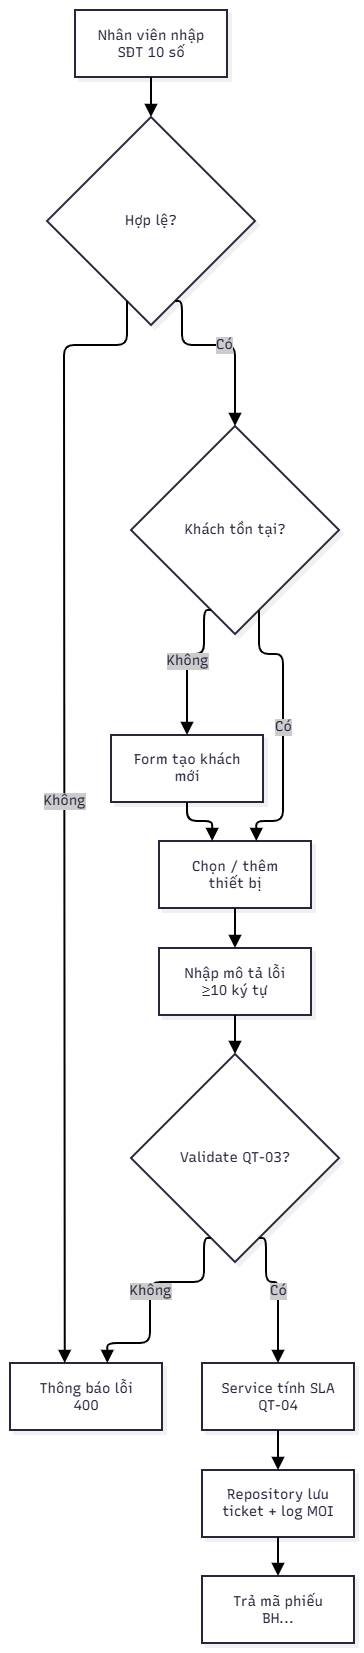

The diagram above was exported from draw.io. Its source (the exported page's mxGraphModel, read from the mxfile embedded in the PNG):
<mxGraphModel dx="3327" dy="1690" grid="1" gridSize="10" guides="1" tooltips="1" connect="1" arrows="1" fold="1" page="1" pageScale="1" pageWidth="827" pageHeight="1169" math="0" shadow="0">
  <root>
    <mxCell id="0" />
    <mxCell id="1" parent="0" />
    <UserObject label="" mermaidData="{&#10;  &quot;data&quot;: &quot;flowchart TD\n    A[Nhân viên nhập SĐT 10 số] --&gt; B{Hợp lệ?}\n    B --&gt;|Không| Z[Thông báo lỗi 400]\n    B --&gt;|Có| C{Khách tồn tại?}\n    C --&gt;|Không| D[Form tạo khách mới]\n    D --&gt; E[Chọn / thêm thiết bị]\n    C --&gt;|Có| E\n    E --&gt; F[Nhập mô tả lỗi ≥10 ký tự]\n    F --&gt; G{Validate QT-03?}\n    G --&gt;|Không| Z\n    G --&gt;|Có| H[Service tính SLA QT-04]\n    H --&gt; I[Repository lưu ticket + log MOI]\n    I --&gt; J[Trả mã phiếu BH...]\n&quot;,&#10;  &quot;config&quot;: null,&#10;  &quot;version&quot;: &quot;12&quot;&#10;}" id="I9ksnGkI7yZYHajlmfvZ-1">
      <mxCell connectable="0" parent="1" style="group;transparentBounds=1;editIcon=1;lockedGroup=0;groupPadding=10;" vertex="1">
        <mxGeometry as="geometry" />
      </mxCell>
    </UserObject>
    <UserObject label="Nhân viên nhập SĐT 10 số" mermaidId="n:A" mermaidBaseStyle="html=1;whiteSpace=wrap;strokeWidth=2;fillColor=#ffffff;strokeColor=#28253D;fontColor=#28253D;fontFamily=Recursive;fontSize=14;shadow=1;shadowColor=#000000;shadowOffsetX=4;shadowOffsetY=4;shadowBlur=0;shadowOpacity=6;" mermaidBaseValue="Nhân viên nhập SĐT 10 số" id="I9ksnGkI7yZYHajlmfvZ-2">
      <mxCell parent="I9ksnGkI7yZYHajlmfvZ-1" style="html=1;whiteSpace=wrap;strokeWidth=2;fillColor=#ffffff;strokeColor=#28253D;fontColor=#28253D;fontFamily=Recursive;fontSize=14;shadow=1;shadowColor=#000000;shadowOffsetX=4;shadowOffsetY=4;shadowBlur=0;shadowOpacity=6;labelWidth=120;fontSource=https%3A%2F%2Ffonts.googleapis.com%2Fcss%3Ffamily%3DRecursive;" vertex="1">
        <mxGeometry height="67" width="152" x="95" y="30" as="geometry" />
      </mxCell>
    </UserObject>
    <UserObject label="Hợp lệ?" mermaidId="n:B" mermaidBaseStyle="rhombus;html=1;strokeWidth=2;whiteSpace=wrap;fillColor=#ffffff;strokeColor=#28253D;fontColor=#28253D;fontFamily=Recursive;fontSize=14;shadow=1;shadowColor=#000000;shadowOffsetX=4;shadowOffsetY=4;shadowBlur=0;shadowOpacity=6;" mermaidBaseValue="Hợp lệ?" id="I9ksnGkI7yZYHajlmfvZ-3">
      <mxCell parent="I9ksnGkI7yZYHajlmfvZ-1" style="rhombus;html=1;strokeWidth=2;whiteSpace=wrap;fillColor=#ffffff;strokeColor=#28253D;fontColor=#28253D;fontFamily=Recursive;fontSize=14;shadow=1;shadowColor=#000000;shadowOffsetX=4;shadowOffsetY=4;shadowBlur=0;shadowOpacity=6;fontSource=https%3A%2F%2Ffonts.googleapis.com%2Fcss%3Ffamily%3DRecursive;" vertex="1">
        <mxGeometry height="208" width="208" x="67" y="137" as="geometry" />
      </mxCell>
    </UserObject>
    <UserObject label="Thông báo lỗi 400" mermaidId="n:Z" mermaidBaseStyle="html=1;whiteSpace=wrap;strokeWidth=2;fillColor=#ffffff;strokeColor=#28253D;fontColor=#28253D;fontFamily=Recursive;fontSize=14;shadow=1;shadowColor=#000000;shadowOffsetX=4;shadowOffsetY=4;shadowBlur=0;shadowOpacity=6;" mermaidBaseValue="Thông báo lỗi 400" id="I9ksnGkI7yZYHajlmfvZ-4">
      <mxCell parent="I9ksnGkI7yZYHajlmfvZ-1" style="html=1;whiteSpace=wrap;strokeWidth=2;fillColor=#ffffff;strokeColor=#28253D;fontColor=#28253D;fontFamily=Recursive;fontSize=14;shadow=1;shadowColor=#000000;shadowOffsetX=4;shadowOffsetY=4;shadowBlur=0;shadowOpacity=6;labelWidth=120;fontSource=https%3A%2F%2Ffonts.googleapis.com%2Fcss%3Ffamily%3DRecursive;" vertex="1">
        <mxGeometry height="67" width="152" x="30" y="1383" as="geometry" />
      </mxCell>
    </UserObject>
    <UserObject label="Khách tồn tại?" mermaidId="n:C" mermaidBaseStyle="rhombus;html=1;strokeWidth=2;whiteSpace=wrap;fillColor=#ffffff;strokeColor=#28253D;fontColor=#28253D;fontFamily=Recursive;fontSize=14;shadow=1;shadowColor=#000000;shadowOffsetX=4;shadowOffsetY=4;shadowBlur=0;shadowOpacity=6;" mermaidBaseValue="Khách tồn tại?" id="I9ksnGkI7yZYHajlmfvZ-5">
      <mxCell parent="I9ksnGkI7yZYHajlmfvZ-1" style="rhombus;html=1;strokeWidth=2;whiteSpace=wrap;fillColor=#ffffff;strokeColor=#28253D;fontColor=#28253D;fontFamily=Recursive;fontSize=14;shadow=1;shadowColor=#000000;shadowOffsetX=4;shadowOffsetY=4;shadowBlur=0;shadowOpacity=6;fontSource=https%3A%2F%2Ffonts.googleapis.com%2Fcss%3Ffamily%3DRecursive;" vertex="1">
        <mxGeometry height="208" width="208" x="151" y="446" as="geometry" />
      </mxCell>
    </UserObject>
    <UserObject label="Form tạo khách mới" mermaidId="n:D" mermaidBaseStyle="html=1;whiteSpace=wrap;strokeWidth=2;fillColor=#ffffff;strokeColor=#28253D;fontColor=#28253D;fontFamily=Recursive;fontSize=14;shadow=1;shadowColor=#000000;shadowOffsetX=4;shadowOffsetY=4;shadowBlur=0;shadowOpacity=6;" mermaidBaseValue="Form tạo khách mới" id="I9ksnGkI7yZYHajlmfvZ-6">
      <mxCell parent="I9ksnGkI7yZYHajlmfvZ-1" style="html=1;whiteSpace=wrap;strokeWidth=2;fillColor=#ffffff;strokeColor=#28253D;fontColor=#28253D;fontFamily=Recursive;fontSize=14;shadow=1;shadowColor=#000000;shadowOffsetX=4;shadowOffsetY=4;shadowBlur=0;shadowOpacity=6;labelWidth=120;fontSource=https%3A%2F%2Ffonts.googleapis.com%2Fcss%3Ffamily%3DRecursive;" vertex="1">
        <mxGeometry height="67" width="152" x="131" y="755" as="geometry" />
      </mxCell>
    </UserObject>
    <UserObject label="Chọn / thêm thiết bị" mermaidId="n:E" mermaidBaseStyle="html=1;whiteSpace=wrap;strokeWidth=2;fillColor=#ffffff;strokeColor=#28253D;fontColor=#28253D;fontFamily=Recursive;fontSize=14;shadow=1;shadowColor=#000000;shadowOffsetX=4;shadowOffsetY=4;shadowBlur=0;shadowOpacity=6;" mermaidBaseValue="Chọn / thêm thiết bị" id="I9ksnGkI7yZYHajlmfvZ-7">
      <mxCell parent="I9ksnGkI7yZYHajlmfvZ-1" style="html=1;whiteSpace=wrap;strokeWidth=2;fillColor=#ffffff;strokeColor=#28253D;fontColor=#28253D;fontFamily=Recursive;fontSize=14;shadow=1;shadowColor=#000000;shadowOffsetX=4;shadowOffsetY=4;shadowBlur=0;shadowOpacity=6;labelWidth=120;fontSource=https%3A%2F%2Ffonts.googleapis.com%2Fcss%3Ffamily%3DRecursive;" vertex="1">
        <mxGeometry height="67" width="152" x="179" y="861" as="geometry" />
      </mxCell>
    </UserObject>
    <UserObject label="Nhập mô tả lỗi ≥10 ký tự" mermaidId="n:F" mermaidBaseStyle="html=1;whiteSpace=wrap;strokeWidth=2;fillColor=#ffffff;strokeColor=#28253D;fontColor=#28253D;fontFamily=Recursive;fontSize=14;shadow=1;shadowColor=#000000;shadowOffsetX=4;shadowOffsetY=4;shadowBlur=0;shadowOpacity=6;" mermaidBaseValue="Nhập mô tả lỗi ≥10 ký tự" id="I9ksnGkI7yZYHajlmfvZ-8">
      <mxCell parent="I9ksnGkI7yZYHajlmfvZ-1" style="html=1;whiteSpace=wrap;strokeWidth=2;fillColor=#ffffff;strokeColor=#28253D;fontColor=#28253D;fontFamily=Recursive;fontSize=14;shadow=1;shadowColor=#000000;shadowOffsetX=4;shadowOffsetY=4;shadowBlur=0;shadowOpacity=6;labelWidth=120;fontSource=https%3A%2F%2Ffonts.googleapis.com%2Fcss%3Ffamily%3DRecursive;" vertex="1">
        <mxGeometry height="67" width="152" x="179" y="968" as="geometry" />
      </mxCell>
    </UserObject>
    <UserObject label="Validate QT-03?" mermaidId="n:G" mermaidBaseStyle="rhombus;html=1;strokeWidth=2;whiteSpace=wrap;fillColor=#ffffff;strokeColor=#28253D;fontColor=#28253D;fontFamily=Recursive;fontSize=14;shadow=1;shadowColor=#000000;shadowOffsetX=4;shadowOffsetY=4;shadowBlur=0;shadowOpacity=6;" mermaidBaseValue="Validate QT-03?" id="I9ksnGkI7yZYHajlmfvZ-9">
      <mxCell parent="I9ksnGkI7yZYHajlmfvZ-1" style="rhombus;html=1;strokeWidth=2;whiteSpace=wrap;fillColor=#ffffff;strokeColor=#28253D;fontColor=#28253D;fontFamily=Recursive;fontSize=14;shadow=1;shadowColor=#000000;shadowOffsetX=4;shadowOffsetY=4;shadowBlur=0;shadowOpacity=6;fontSource=https%3A%2F%2Ffonts.googleapis.com%2Fcss%3Ffamily%3DRecursive;" vertex="1">
        <mxGeometry height="208" width="208" x="151" y="1074" as="geometry" />
      </mxCell>
    </UserObject>
    <UserObject label="Service tính SLA QT-04" mermaidId="n:H" mermaidBaseStyle="html=1;whiteSpace=wrap;strokeWidth=2;fillColor=#ffffff;strokeColor=#28253D;fontColor=#28253D;fontFamily=Recursive;fontSize=14;shadow=1;shadowColor=#000000;shadowOffsetX=4;shadowOffsetY=4;shadowBlur=0;shadowOpacity=6;" mermaidBaseValue="Service tính SLA QT-04" id="I9ksnGkI7yZYHajlmfvZ-10">
      <mxCell parent="I9ksnGkI7yZYHajlmfvZ-1" style="html=1;whiteSpace=wrap;strokeWidth=2;fillColor=#ffffff;strokeColor=#28253D;fontColor=#28253D;fontFamily=Recursive;fontSize=14;shadow=1;shadowColor=#000000;shadowOffsetX=4;shadowOffsetY=4;shadowBlur=0;shadowOpacity=6;labelWidth=120;fontSource=https%3A%2F%2Ffonts.googleapis.com%2Fcss%3Ffamily%3DRecursive;" vertex="1">
        <mxGeometry height="67" width="152" x="222" y="1383" as="geometry" />
      </mxCell>
    </UserObject>
    <UserObject label="Repository lưu ticket + log MOI" mermaidId="n:I" mermaidBaseStyle="html=1;whiteSpace=wrap;strokeWidth=2;fillColor=#ffffff;strokeColor=#28253D;fontColor=#28253D;fontFamily=Recursive;fontSize=14;shadow=1;shadowColor=#000000;shadowOffsetX=4;shadowOffsetY=4;shadowBlur=0;shadowOpacity=6;" mermaidBaseValue="Repository lưu ticket + log MOI" id="I9ksnGkI7yZYHajlmfvZ-11">
      <mxCell parent="I9ksnGkI7yZYHajlmfvZ-1" style="html=1;whiteSpace=wrap;strokeWidth=2;fillColor=#ffffff;strokeColor=#28253D;fontColor=#28253D;fontFamily=Recursive;fontSize=14;shadow=1;shadowColor=#000000;shadowOffsetX=4;shadowOffsetY=4;shadowBlur=0;shadowOpacity=6;labelWidth=120;fontSource=https%3A%2F%2Ffonts.googleapis.com%2Fcss%3Ffamily%3DRecursive;" vertex="1">
        <mxGeometry height="67" width="152" x="222" y="1490" as="geometry" />
      </mxCell>
    </UserObject>
    <UserObject label="Trả mã phiếu BH..." mermaidId="n:J" mermaidBaseStyle="html=1;whiteSpace=wrap;strokeWidth=2;fillColor=#ffffff;strokeColor=#28253D;fontColor=#28253D;fontFamily=Recursive;fontSize=14;shadow=1;shadowColor=#000000;shadowOffsetX=4;shadowOffsetY=4;shadowBlur=0;shadowOpacity=6;" mermaidBaseValue="Trả mã phiếu BH..." id="I9ksnGkI7yZYHajlmfvZ-12">
      <mxCell parent="I9ksnGkI7yZYHajlmfvZ-1" style="html=1;whiteSpace=wrap;strokeWidth=2;fillColor=#ffffff;strokeColor=#28253D;fontColor=#28253D;fontFamily=Recursive;fontSize=14;shadow=1;shadowColor=#000000;shadowOffsetX=4;shadowOffsetY=4;shadowBlur=0;shadowOpacity=6;labelWidth=120;fontSource=https%3A%2F%2Ffonts.googleapis.com%2Fcss%3Ffamily%3DRecursive;" vertex="1">
        <mxGeometry height="67" width="152" x="222" y="1596" as="geometry" />
      </mxCell>
    </UserObject>
    <UserObject label="" mermaidId="e:A-&gt;B#0" mermaidBaseStyle="edgeStyle=orthogonalEdgeStyle;rounded=1;curved=0;startArrow=none;endArrow=block;endSize=8;jumpStyle=arc;jumpSize=12;strokeColor=#000000;exitX=0.5;exitY=0.99;entryX=0.5;entryY=0;strokeWidth=2;targetPerimeterSpacing=4;" mermaidBaseValue="" id="I9ksnGkI7yZYHajlmfvZ-13">
      <mxCell edge="1" parent="I9ksnGkI7yZYHajlmfvZ-1" source="I9ksnGkI7yZYHajlmfvZ-2" style="edgeStyle=orthogonalEdgeStyle;rounded=1;curved=0;startArrow=none;endArrow=block;endSize=8;jumpStyle=arc;jumpSize=12;strokeColor=#000000;exitX=0.5;exitY=0.99;entryX=0.5;entryY=0;strokeWidth=2;targetPerimeterSpacing=4;" target="I9ksnGkI7yZYHajlmfvZ-3">
        <mxGeometry relative="1" as="geometry">
          <Array as="points" />
        </mxGeometry>
      </mxCell>
    </UserObject>
    <UserObject label="Không" mermaidId="e:B-&gt;Z#0" mermaidBaseStyle="edgeStyle=orthogonalEdgeStyle;rounded=1;curved=0;startArrow=none;endArrow=block;endSize=8;jumpStyle=arc;jumpSize=12;strokeColor=#000000;html=1;fontSize=16;labelBackgroundColor=#cccccc;fontFamily=Recursive;fontColor=#28253D;exitX=0.35;exitY=1;entryX=0.36;entryY=0;strokeWidth=2;targetPerimeterSpacing=4;" mermaidBaseValue="Không" id="I9ksnGkI7yZYHajlmfvZ-14">
      <mxCell edge="1" parent="I9ksnGkI7yZYHajlmfvZ-1" source="I9ksnGkI7yZYHajlmfvZ-3" style="edgeStyle=orthogonalEdgeStyle;rounded=1;curved=0;startArrow=none;endArrow=block;endSize=8;jumpStyle=arc;jumpSize=12;strokeColor=#000000;html=1;fontSize=14;labelBackgroundColor=#cccccc;fontFamily=Recursive;fontColor=#28253D;exitX=0.35;exitY=1;entryX=0.36;entryY=0;strokeWidth=2;targetPerimeterSpacing=4;fontSource=https%3A%2F%2Ffonts.googleapis.com%2Fcss%3Ffamily%3DRecursive;" target="I9ksnGkI7yZYHajlmfvZ-4">
        <mxGeometry relative="1" as="geometry">
          <Array as="points">
            <mxPoint x="139" y="365" />
            <mxPoint x="84" y="365" />
            <mxPoint x="84" y="395" />
            <mxPoint x="84" y="550" />
            <mxPoint x="84" y="704" />
            <mxPoint x="84" y="894" />
            <mxPoint x="84" y="1001" />
            <mxPoint x="84" y="1178" />
            <mxPoint x="84" y="1333" />
          </Array>
        </mxGeometry>
      </mxCell>
    </UserObject>
    <UserObject label="Có" mermaidId="e:B-&gt;C#0" mermaidBaseStyle="edgeStyle=orthogonalEdgeStyle;rounded=1;curved=0;startArrow=none;endArrow=block;endSize=8;jumpStyle=arc;jumpSize=12;strokeColor=#000000;html=1;fontSize=16;labelBackgroundColor=#cccccc;fontFamily=Recursive;fontColor=#28253D;exitX=0.65;exitY=1;entryX=0.5;entryY=0;strokeWidth=2;targetPerimeterSpacing=4;" mermaidBaseValue="Có" id="I9ksnGkI7yZYHajlmfvZ-15">
      <mxCell edge="1" parent="I9ksnGkI7yZYHajlmfvZ-1" source="I9ksnGkI7yZYHajlmfvZ-3" style="edgeStyle=orthogonalEdgeStyle;rounded=1;curved=0;startArrow=none;endArrow=block;endSize=8;jumpStyle=arc;jumpSize=12;strokeColor=#000000;html=1;fontSize=14;labelBackgroundColor=#cccccc;fontFamily=Recursive;fontColor=#28253D;exitX=0.65;exitY=1;entryX=0.5;entryY=0;strokeWidth=2;targetPerimeterSpacing=4;fontSource=https%3A%2F%2Ffonts.googleapis.com%2Fcss%3Ffamily%3DRecursive;" target="I9ksnGkI7yZYHajlmfvZ-5">
        <mxGeometry relative="1" as="geometry">
          <Array as="points">
            <mxPoint x="202" y="365" />
            <mxPoint x="255" y="365" />
          </Array>
        </mxGeometry>
      </mxCell>
    </UserObject>
    <UserObject label="Không" mermaidId="e:C-&gt;D#0" mermaidBaseStyle="edgeStyle=orthogonalEdgeStyle;rounded=1;curved=0;startArrow=none;endArrow=block;endSize=8;jumpStyle=arc;jumpSize=12;strokeColor=#000000;html=1;fontSize=16;labelBackgroundColor=#cccccc;fontFamily=Recursive;fontColor=#28253D;exitX=0.35;exitY=1;entryX=0.5;entryY=0;strokeWidth=2;targetPerimeterSpacing=4;" mermaidBaseValue="Không" id="I9ksnGkI7yZYHajlmfvZ-16">
      <mxCell edge="1" parent="I9ksnGkI7yZYHajlmfvZ-1" source="I9ksnGkI7yZYHajlmfvZ-5" style="edgeStyle=orthogonalEdgeStyle;rounded=1;curved=0;startArrow=none;endArrow=block;endSize=8;jumpStyle=arc;jumpSize=12;strokeColor=#000000;html=1;fontSize=14;labelBackgroundColor=#cccccc;fontFamily=Recursive;fontColor=#28253D;exitX=0.35;exitY=1;entryX=0.5;entryY=0;strokeWidth=2;targetPerimeterSpacing=4;fontSource=https%3A%2F%2Ffonts.googleapis.com%2Fcss%3Ffamily%3DRecursive;" target="I9ksnGkI7yZYHajlmfvZ-6">
        <mxGeometry relative="1" as="geometry">
          <Array as="points">
            <mxPoint x="224" y="674" />
            <mxPoint x="207" y="674" />
          </Array>
        </mxGeometry>
      </mxCell>
    </UserObject>
    <UserObject label="" mermaidId="e:D-&gt;E#0" mermaidBaseStyle="edgeStyle=orthogonalEdgeStyle;rounded=1;curved=0;startArrow=none;endArrow=block;endSize=8;jumpStyle=arc;jumpSize=12;strokeColor=#000000;exitX=0.5;exitY=0.99;entryX=0.35;entryY=0;strokeWidth=2;targetPerimeterSpacing=4;" mermaidBaseValue="" id="I9ksnGkI7yZYHajlmfvZ-17">
      <mxCell edge="1" parent="I9ksnGkI7yZYHajlmfvZ-1" source="I9ksnGkI7yZYHajlmfvZ-6" style="edgeStyle=orthogonalEdgeStyle;rounded=1;curved=0;startArrow=none;endArrow=block;endSize=8;jumpStyle=arc;jumpSize=12;strokeColor=#000000;exitX=0.5;exitY=0.99;entryX=0.35;entryY=0;strokeWidth=2;targetPerimeterSpacing=4;" target="I9ksnGkI7yZYHajlmfvZ-7">
        <mxGeometry relative="1" as="geometry">
          <Array as="points">
            <mxPoint x="207" y="841" />
            <mxPoint x="233" y="841" />
          </Array>
        </mxGeometry>
      </mxCell>
    </UserObject>
    <UserObject label="Có" mermaidId="e:C-&gt;E#0" mermaidBaseStyle="edgeStyle=orthogonalEdgeStyle;rounded=1;curved=0;startArrow=none;endArrow=block;endSize=8;jumpStyle=arc;jumpSize=12;strokeColor=#000000;html=1;fontSize=16;labelBackgroundColor=#cccccc;fontFamily=Recursive;fontColor=#28253D;exitX=0.65;exitY=1;entryX=0.64;entryY=0;strokeWidth=2;targetPerimeterSpacing=4;" mermaidBaseValue="Có" id="I9ksnGkI7yZYHajlmfvZ-18">
      <mxCell edge="1" parent="I9ksnGkI7yZYHajlmfvZ-1" source="I9ksnGkI7yZYHajlmfvZ-5" style="edgeStyle=orthogonalEdgeStyle;rounded=1;curved=0;startArrow=none;endArrow=block;endSize=8;jumpStyle=arc;jumpSize=12;strokeColor=#000000;html=1;fontSize=14;labelBackgroundColor=#cccccc;fontFamily=Recursive;fontColor=#28253D;exitX=0.65;exitY=1;entryX=0.64;entryY=0;strokeWidth=2;targetPerimeterSpacing=4;fontSource=https%3A%2F%2Ffonts.googleapis.com%2Fcss%3Ffamily%3DRecursive;" target="I9ksnGkI7yZYHajlmfvZ-7">
        <mxGeometry relative="1" as="geometry">
          <Array as="points">
            <mxPoint x="286" y="674" />
            <mxPoint x="303" y="674" />
            <mxPoint x="303" y="788" />
            <mxPoint x="303" y="841" />
            <mxPoint x="277" y="841" />
          </Array>
        </mxGeometry>
      </mxCell>
    </UserObject>
    <UserObject label="" mermaidId="e:E-&gt;F#0" mermaidBaseStyle="edgeStyle=orthogonalEdgeStyle;rounded=1;curved=0;startArrow=none;endArrow=block;endSize=8;jumpStyle=arc;jumpSize=12;strokeColor=#000000;exitX=0.5;exitY=0.99;entryX=0.5;entryY=0;strokeWidth=2;targetPerimeterSpacing=4;" mermaidBaseValue="" id="I9ksnGkI7yZYHajlmfvZ-19">
      <mxCell edge="1" parent="I9ksnGkI7yZYHajlmfvZ-1" source="I9ksnGkI7yZYHajlmfvZ-7" style="edgeStyle=orthogonalEdgeStyle;rounded=1;curved=0;startArrow=none;endArrow=block;endSize=8;jumpStyle=arc;jumpSize=12;strokeColor=#000000;exitX=0.5;exitY=0.99;entryX=0.5;entryY=0;strokeWidth=2;targetPerimeterSpacing=4;" target="I9ksnGkI7yZYHajlmfvZ-8">
        <mxGeometry relative="1" as="geometry">
          <Array as="points" />
        </mxGeometry>
      </mxCell>
    </UserObject>
    <UserObject label="" mermaidId="e:F-&gt;G#0" mermaidBaseStyle="edgeStyle=orthogonalEdgeStyle;rounded=1;curved=0;startArrow=none;endArrow=block;endSize=8;jumpStyle=arc;jumpSize=12;strokeColor=#000000;exitX=0.5;exitY=0.99;entryX=0.5;entryY=0;strokeWidth=2;targetPerimeterSpacing=4;" mermaidBaseValue="" id="I9ksnGkI7yZYHajlmfvZ-20">
      <mxCell edge="1" parent="I9ksnGkI7yZYHajlmfvZ-1" source="I9ksnGkI7yZYHajlmfvZ-8" style="edgeStyle=orthogonalEdgeStyle;rounded=1;curved=0;startArrow=none;endArrow=block;endSize=8;jumpStyle=arc;jumpSize=12;strokeColor=#000000;exitX=0.5;exitY=0.99;entryX=0.5;entryY=0;strokeWidth=2;targetPerimeterSpacing=4;" target="I9ksnGkI7yZYHajlmfvZ-9">
        <mxGeometry relative="1" as="geometry">
          <Array as="points" />
        </mxGeometry>
      </mxCell>
    </UserObject>
    <UserObject label="Không" mermaidId="e:G-&gt;Z#0" mermaidBaseStyle="edgeStyle=orthogonalEdgeStyle;rounded=1;curved=0;startArrow=none;endArrow=block;endSize=8;jumpStyle=arc;jumpSize=12;strokeColor=#000000;html=1;fontSize=16;labelBackgroundColor=#cccccc;fontFamily=Recursive;fontColor=#28253D;exitX=0.35;exitY=1;entryX=0.64;entryY=0;strokeWidth=2;targetPerimeterSpacing=4;" mermaidBaseValue="Không" id="I9ksnGkI7yZYHajlmfvZ-21">
      <mxCell edge="1" parent="I9ksnGkI7yZYHajlmfvZ-1" source="I9ksnGkI7yZYHajlmfvZ-9" style="edgeStyle=orthogonalEdgeStyle;rounded=1;curved=0;startArrow=none;endArrow=block;endSize=8;jumpStyle=arc;jumpSize=12;strokeColor=#000000;html=1;fontSize=14;labelBackgroundColor=#cccccc;fontFamily=Recursive;fontColor=#28253D;exitX=0.35;exitY=1;entryX=0.64;entryY=0;strokeWidth=2;targetPerimeterSpacing=4;fontSource=https%3A%2F%2Ffonts.googleapis.com%2Fcss%3Ffamily%3DRecursive;" target="I9ksnGkI7yZYHajlmfvZ-4">
        <mxGeometry relative="1" as="geometry">
          <Array as="points">
            <mxPoint x="224" y="1302" />
            <mxPoint x="170" y="1302" />
            <mxPoint x="170" y="1363" />
            <mxPoint x="128" y="1363" />
          </Array>
        </mxGeometry>
      </mxCell>
    </UserObject>
    <UserObject label="Có" mermaidId="e:G-&gt;H#0" mermaidBaseStyle="edgeStyle=orthogonalEdgeStyle;rounded=1;curved=0;startArrow=none;endArrow=block;endSize=8;jumpStyle=arc;jumpSize=12;strokeColor=#000000;html=1;fontSize=16;labelBackgroundColor=#cccccc;fontFamily=Recursive;fontColor=#28253D;exitX=0.65;exitY=1;entryX=0.5;entryY=0;strokeWidth=2;targetPerimeterSpacing=4;" mermaidBaseValue="Có" id="I9ksnGkI7yZYHajlmfvZ-22">
      <mxCell edge="1" parent="I9ksnGkI7yZYHajlmfvZ-1" source="I9ksnGkI7yZYHajlmfvZ-9" style="edgeStyle=orthogonalEdgeStyle;rounded=1;curved=0;startArrow=none;endArrow=block;endSize=8;jumpStyle=arc;jumpSize=12;strokeColor=#000000;html=1;fontSize=14;labelBackgroundColor=#cccccc;fontFamily=Recursive;fontColor=#28253D;exitX=0.65;exitY=1;entryX=0.5;entryY=0;strokeWidth=2;targetPerimeterSpacing=4;fontSource=https%3A%2F%2Ffonts.googleapis.com%2Fcss%3Ffamily%3DRecursive;" target="I9ksnGkI7yZYHajlmfvZ-10">
        <mxGeometry relative="1" as="geometry">
          <Array as="points">
            <mxPoint x="286" y="1302" />
            <mxPoint x="298" y="1302" />
          </Array>
        </mxGeometry>
      </mxCell>
    </UserObject>
    <UserObject label="" mermaidId="e:H-&gt;I#0" mermaidBaseStyle="edgeStyle=orthogonalEdgeStyle;rounded=1;curved=0;startArrow=none;endArrow=block;endSize=8;jumpStyle=arc;jumpSize=12;strokeColor=#000000;exitX=0.5;exitY=0.99;entryX=0.5;entryY=0;strokeWidth=2;targetPerimeterSpacing=4;" mermaidBaseValue="" id="I9ksnGkI7yZYHajlmfvZ-23">
      <mxCell edge="1" parent="I9ksnGkI7yZYHajlmfvZ-1" source="I9ksnGkI7yZYHajlmfvZ-10" style="edgeStyle=orthogonalEdgeStyle;rounded=1;curved=0;startArrow=none;endArrow=block;endSize=8;jumpStyle=arc;jumpSize=12;strokeColor=#000000;exitX=0.5;exitY=0.99;entryX=0.5;entryY=0;strokeWidth=2;targetPerimeterSpacing=4;" target="I9ksnGkI7yZYHajlmfvZ-11">
        <mxGeometry relative="1" as="geometry">
          <Array as="points" />
        </mxGeometry>
      </mxCell>
    </UserObject>
    <UserObject label="" mermaidId="e:I-&gt;J#0" mermaidBaseStyle="edgeStyle=orthogonalEdgeStyle;rounded=1;curved=0;startArrow=none;endArrow=block;endSize=8;jumpStyle=arc;jumpSize=12;strokeColor=#000000;exitX=0.5;exitY=0.99;entryX=0.5;entryY=0;strokeWidth=2;targetPerimeterSpacing=4;" mermaidBaseValue="" id="I9ksnGkI7yZYHajlmfvZ-24">
      <mxCell edge="1" parent="I9ksnGkI7yZYHajlmfvZ-1" source="I9ksnGkI7yZYHajlmfvZ-11" style="edgeStyle=orthogonalEdgeStyle;rounded=1;curved=0;startArrow=none;endArrow=block;endSize=8;jumpStyle=arc;jumpSize=12;strokeColor=#000000;exitX=0.5;exitY=0.99;entryX=0.5;entryY=0;strokeWidth=2;targetPerimeterSpacing=4;" target="I9ksnGkI7yZYHajlmfvZ-12">
        <mxGeometry relative="1" as="geometry">
          <Array as="points" />
        </mxGeometry>
      </mxCell>
    </UserObject>
  </root>
</mxGraphModel>